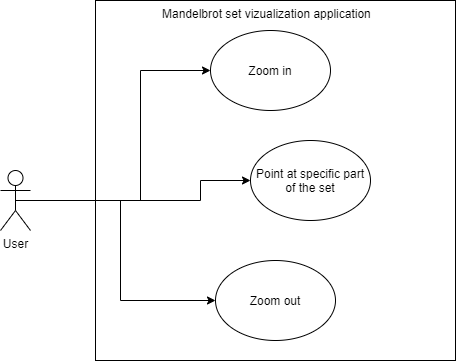

The diagram above was exported from draw.io. Its source (the exported page's mxGraphModel, read from the mxfile embedded in the PNG):
<mxGraphModel dx="1662" dy="772" grid="1" gridSize="10" guides="1" tooltips="1" connect="1" arrows="1" fold="1" page="1" pageScale="1" pageWidth="827" pageHeight="1169" math="0" shadow="0">
  <root>
    <mxCell id="0" />
    <mxCell id="1" parent="0" />
    <mxCell id="H1x1geV9GaywjJjZztNI-2" value="" style="whiteSpace=wrap;html=1;aspect=fixed;" vertex="1" parent="1">
      <mxGeometry x="215" y="120" width="360" height="360" as="geometry" />
    </mxCell>
    <mxCell id="H1x1geV9GaywjJjZztNI-5" value="Mandelbrot set vizualization application" style="text;html=1;" vertex="1" parent="1">
      <mxGeometry x="280" y="120" width="230" height="30" as="geometry" />
    </mxCell>
    <mxCell id="H1x1geV9GaywjJjZztNI-13" style="edgeStyle=orthogonalEdgeStyle;rounded=0;orthogonalLoop=1;jettySize=auto;html=1;exitX=0.5;exitY=0.5;exitDx=0;exitDy=0;exitPerimeter=0;entryX=0;entryY=0.5;entryDx=0;entryDy=0;" edge="1" parent="1" source="H1x1geV9GaywjJjZztNI-6" target="H1x1geV9GaywjJjZztNI-11">
      <mxGeometry relative="1" as="geometry">
        <Array as="points">
          <mxPoint x="260" y="320" />
          <mxPoint x="260" y="190" />
        </Array>
      </mxGeometry>
    </mxCell>
    <mxCell id="H1x1geV9GaywjJjZztNI-16" style="edgeStyle=orthogonalEdgeStyle;rounded=0;orthogonalLoop=1;jettySize=auto;html=1;exitX=0.5;exitY=0.5;exitDx=0;exitDy=0;exitPerimeter=0;entryX=0;entryY=0.5;entryDx=0;entryDy=0;" edge="1" parent="1" source="H1x1geV9GaywjJjZztNI-6" target="H1x1geV9GaywjJjZztNI-12">
      <mxGeometry relative="1" as="geometry">
        <Array as="points">
          <mxPoint x="240" y="320" />
          <mxPoint x="240" y="420" />
        </Array>
      </mxGeometry>
    </mxCell>
    <mxCell id="H1x1geV9GaywjJjZztNI-18" style="edgeStyle=orthogonalEdgeStyle;rounded=0;orthogonalLoop=1;jettySize=auto;html=1;exitX=0.5;exitY=0.5;exitDx=0;exitDy=0;exitPerimeter=0;" edge="1" parent="1" source="H1x1geV9GaywjJjZztNI-6" target="H1x1geV9GaywjJjZztNI-15">
      <mxGeometry relative="1" as="geometry">
        <Array as="points">
          <mxPoint x="320" y="320" />
          <mxPoint x="320" y="300" />
        </Array>
      </mxGeometry>
    </mxCell>
    <mxCell id="H1x1geV9GaywjJjZztNI-6" value="User" style="shape=umlActor;verticalLabelPosition=bottom;labelBackgroundColor=#ffffff;verticalAlign=top;html=1;outlineConnect=0;" vertex="1" parent="1">
      <mxGeometry x="120" y="290" width="30" height="60" as="geometry" />
    </mxCell>
    <mxCell id="H1x1geV9GaywjJjZztNI-11" value="Zoom in" style="ellipse;whiteSpace=wrap;html=1;" vertex="1" parent="1">
      <mxGeometry x="330" y="150" width="120" height="80" as="geometry" />
    </mxCell>
    <mxCell id="H1x1geV9GaywjJjZztNI-12" value="Zoom out" style="ellipse;whiteSpace=wrap;html=1;" vertex="1" parent="1">
      <mxGeometry x="335" y="380" width="120" height="80" as="geometry" />
    </mxCell>
    <mxCell id="H1x1geV9GaywjJjZztNI-15" value="Point at specific part of the set" style="ellipse;whiteSpace=wrap;html=1;" vertex="1" parent="1">
      <mxGeometry x="370" y="260" width="120" height="80" as="geometry" />
    </mxCell>
  </root>
</mxGraphModel>